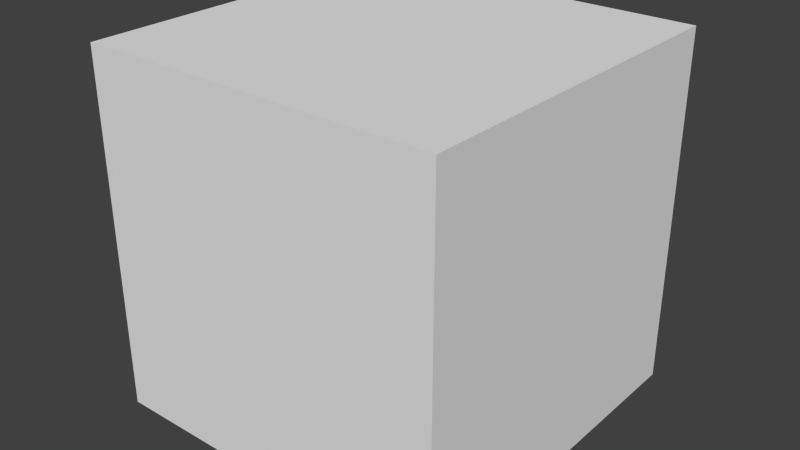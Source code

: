 # Source: cube.blend  (saved by Blender 2.72.0; exported with 4.5.12 LTS)
import bpy
from mathutils import Matrix  # noqa: F401  (used for matrix-valued properties, if any)

bpy.ops.wm.read_factory_settings(use_empty=True)
scene = bpy.context.scene
scene.name = 'Scene'

# ---- collections
col_collection_1 = bpy.data.collections.new('Collection 1'); scene.collection.children.link(col_collection_1)

# ---- world
world_world = bpy.data.worlds.new('World'); scene.world = world_world
world_world.color = (0.05088, 0.05088, 0.05088)
world_world.use_sun_shadow = False
world_world.sun_shadow_jitter_overblur = 0.0
world_world.cycles.sampling_method = 'MANUAL'
world_world.cycles.sample_map_resolution = 256

# ---- meshes
me_cube = bpy.data.meshes.new('Cube')
me_cube.from_pydata([(1.0, 1.0, 1.0), (1.0, 1.0, -1.0), (-1.0, 1.0, -1.0), (-1.0, 1.0, 1.0), (1.0, -1.0, 1.0), (1.0, -1.0, -1.0), (-1.0, -1.0, -1.0), (-1.0, -1.0, 1.0)], [], [(0, 1, 2, 3), (4, 7, 6, 5), (0, 4, 5, 1), (1, 5, 6, 2), (2, 6, 7, 3), (4, 0, 3, 7)])
_uv = me_cube.uv_layers.new(name='UVMap')
_uv.uv.foreach_set('vector', [0.5919, 0.6811, 0.4111, 0.6811, 0.4111, 0.5002, 0.5919, 0.5002, 0.5908, 0.2483, 0.4099, 0.2483, 0.4099, 0.06747, 0.5908, 0.06747, 0.8053, 0.4693, 0.6244, 0.4693, 0.6244, 0.2884, 0.8053, 0.2884, 0.5906, 0.9004, 0.4097, 0.9004, 0.4097, 0.7195, 0.5906, 0.7195, 0.1931, 0.2902, 0.3739, 0.2902, 0.3739, 0.4711, 0.1931, 0.4711, 0.4101, 0.4703, 0.4101, 0.2895, 0.591, 0.2895, 0.591, 0.4703])
me_cube.materials.append(None)
me_cube.use_remesh_preserve_volume = False
me_cube.use_remesh_preserve_attributes = False
me_cube.use_mirror_vertex_groups = False
me_cube.update()

# ---- objects
ob_cube = bpy.data.objects.new('Cube', me_cube)

# ---- transforms, parenting, visibility, modifiers, constraints
ob_cube.location = (0.0, 0.0, 0.0)
ob_cube.lock_rotations_4d = False
ob_cube.empty_display_type = 'ARROWS'
ob_cube.lineart.crease_threshold = 0.0

# ---- collection membership
col_collection_1.objects.link(ob_cube)

# ---- scene / render settings (as saved in the file)
scene.frame_start = 1; scene.frame_end = 250; scene.frame_set(2)
scene.render.engine = 'BLENDER_EEVEE_NEXT'
scene.render.resolution_percentage = 50
scene.render.dither_intensity = 0.0
scene.cycles.use_denoising = False
scene.cycles.samples = 10
scene.cycles.sampling_pattern = 'TABULATED_SOBOL'
scene.cycles.light_sampling_threshold = 0.0
scene.cycles.use_adaptive_sampling = False
scene.cycles.use_light_tree = False
scene.cycles.blur_glossy = 0.0
scene.cycles.pixel_filter_type = 'GAUSSIAN'
scene.cycles.sample_clamp_indirect = 0.0
scene.view_settings.view_transform = 'Standard'
bpy.context.view_layer.update()

# ---- added for rendering (the .blend has no active camera and no usable light): camera, sun
cam_auto = bpy.data.cameras.new('AutoCamera')
cam_auto.lens = 50.0
cam_auto.sensor_width = 36.0
cam_auto.clip_end = 1000.0
ob_auto_camera = bpy.data.objects.new('AutoCamera', cam_auto)
scene.collection.objects.link(ob_auto_camera)
ob_auto_camera.location = (3.20507, -3.84609, 2.56406)
ob_auto_camera.rotation_euler = (1.09748, -7.21219e-08, 0.694738)
scene.camera = ob_auto_camera
light_auto_sun = bpy.data.lights.new('AutoSun', 'SUN')
light_auto_sun.energy = 3.0
light_auto_sun.angle = 0.0523599
ob_auto_sun = bpy.data.objects.new('AutoSun', light_auto_sun)
scene.collection.objects.link(ob_auto_sun)
ob_auto_sun.rotation_euler = (0.872665, 0.174533, 0.523599)
bpy.context.view_layer.update()
